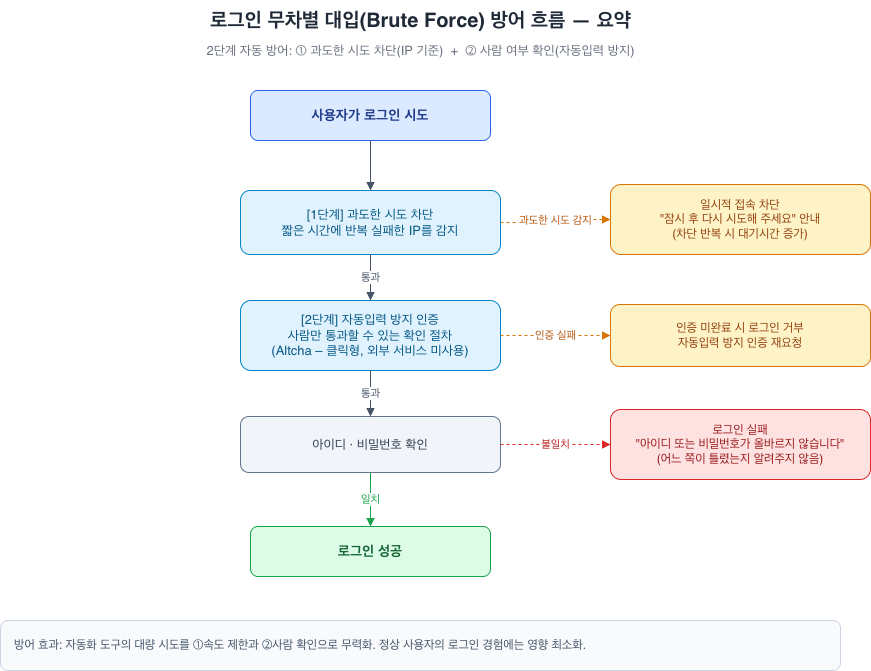

The diagram above was exported from draw.io. Its source (the exported page's mxGraphModel, read from the mxfile embedded in the PNG):
<mxGraphModel dx="1414" dy="873" grid="1" gridSize="10" guides="1" tooltips="1" connect="1" arrows="1" fold="1" page="1" pageScale="1" pageWidth="1000" pageHeight="760" math="0" shadow="0">
  <root>
    <mxCell id="0" />
    <mxCell id="1" parent="0" />
    <mxCell id="title" parent="1" style="text;html=1;strokeColor=none;fillColor=none;align=center;verticalAlign=middle;fontSize=20;fontStyle=1;fontColor=#1f2937;" value="로그인 무차별 대입(Brute Force) 방어 흐름 — 요약" vertex="1">
      <mxGeometry height="40" width="640" x="180" y="20" as="geometry" />
    </mxCell>
    <mxCell id="subtitle" parent="1" style="text;html=1;strokeColor=none;fillColor=none;align=center;verticalAlign=middle;fontSize=13;fontColor=#6b7280;" value="2단계 자동 방어: ① 과도한 시도 차단(IP 기준)  +  ② 사람 여부 확인(자동입력 방지)" vertex="1">
      <mxGeometry height="24" width="640" x="180" y="58" as="geometry" />
    </mxCell>
    <mxCell id="start" parent="1" style="rounded=1;whiteSpace=wrap;html=1;fillColor=#dbeafe;strokeColor=#2563eb;fontSize=14;fontStyle=1;fontColor=#1e3a8a;" value="사용자가 로그인 시도" vertex="1">
      <mxGeometry height="50" width="240" x="330" y="110" as="geometry" />
    </mxCell>
    <mxCell id="layer1" parent="1" style="rounded=1;whiteSpace=wrap;html=1;fillColor=#e0f2fe;strokeColor=#0284c7;fontSize=13;fontColor=#075985;" value="[1단계] 과도한 시도 차단&#10;짧은 시간에 반복 실패한 IP를 감지" vertex="1">
      <mxGeometry height="64" width="260" x="320" y="210" as="geometry" />
    </mxCell>
    <mxCell id="out-blocked" parent="1" style="rounded=1;whiteSpace=wrap;html=1;fillColor=#fef3c7;strokeColor=#d97706;fontSize=12;fontColor=#92400e;" value="일시적 접속 차단&#10;&quot;잠시 후 다시 시도해 주세요&quot; 안내&#10;(차단 반복 시 대기시간 증가)" vertex="1">
      <mxGeometry height="70" width="260" x="690" y="204" as="geometry" />
    </mxCell>
    <mxCell id="layer2" parent="1" style="rounded=1;whiteSpace=wrap;html=1;fillColor=#e0f2fe;strokeColor=#0284c7;fontSize=13;fontColor=#075985;" value="[2단계] 자동입력 방지 인증&#10;사람만 통과할 수 있는 확인 절차&#10;(Altcha – 클릭형, 외부 서비스 미사용)" vertex="1">
      <mxGeometry height="70" width="260" x="320" y="320" as="geometry" />
    </mxCell>
    <mxCell id="out-captcha" parent="1" style="rounded=1;whiteSpace=wrap;html=1;fillColor=#fef3c7;strokeColor=#d97706;fontSize=12;fontColor=#92400e;" value="인증 미완료 시 로그인 거부&#10;자동입력 방지 인증 재요청" vertex="1">
      <mxGeometry height="62" width="260" x="690" y="324" as="geometry" />
    </mxCell>
    <mxCell id="cred" parent="1" style="rounded=1;whiteSpace=wrap;html=1;fillColor=#f1f5f9;strokeColor=#64748b;fontSize=13;fontColor=#334155;" value="아이디 · 비밀번호 확인" vertex="1">
      <mxGeometry height="56" width="260" x="320" y="436" as="geometry" />
    </mxCell>
    <mxCell id="out-credfail" parent="1" style="rounded=1;whiteSpace=wrap;html=1;fillColor=#fee2e2;strokeColor=#dc2626;fontSize=12;fontColor=#991b1b;" value="로그인 실패&#10;&quot;아이디 또는 비밀번호가 올바르지 않습니다&quot;&#10;(어느 쪽이 틀렸는지 알려주지 않음)" vertex="1">
      <mxGeometry height="70" width="260" x="690" y="429" as="geometry" />
    </mxCell>
    <mxCell id="success" parent="1" style="rounded=1;whiteSpace=wrap;html=1;fillColor=#dcfce7;strokeColor=#16a34a;fontSize=14;fontStyle=1;fontColor=#166534;" value="로그인 성공" vertex="1">
      <mxGeometry height="50" width="240" x="330" y="546" as="geometry" />
    </mxCell>
    <mxCell id="e1" edge="1" parent="1" source="start" style="edgeStyle=orthogonalEdgeStyle;rounded=0;html=1;endArrow=block;strokeColor=#475569;" target="layer1">
      <mxGeometry relative="1" as="geometry" />
    </mxCell>
    <mxCell id="e2" edge="1" parent="1" source="layer1" style="edgeStyle=orthogonalEdgeStyle;rounded=0;html=1;endArrow=block;strokeColor=#475569;fontSize=11;fontColor=#475569;" target="layer2" value="통과">
      <mxGeometry relative="1" as="geometry" />
    </mxCell>
    <mxCell id="e3" edge="1" parent="1" source="layer2" style="edgeStyle=orthogonalEdgeStyle;rounded=0;html=1;endArrow=block;strokeColor=#475569;fontSize=11;fontColor=#475569;" target="cred" value="통과">
      <mxGeometry relative="1" as="geometry" />
    </mxCell>
    <mxCell id="e4" edge="1" parent="1" source="cred" style="edgeStyle=orthogonalEdgeStyle;rounded=0;html=1;endArrow=block;strokeColor=#16a34a;fontSize=11;fontColor=#16a34a;" target="success" value="일치">
      <mxGeometry relative="1" as="geometry" />
    </mxCell>
    <mxCell id="b1" edge="1" parent="1" source="layer1" style="edgeStyle=orthogonalEdgeStyle;rounded=0;html=1;endArrow=block;strokeColor=#d97706;fontSize=11;fontColor=#b45309;dashed=1;" target="out-blocked" value="과도한 시도 감지">
      <mxGeometry relative="1" as="geometry" />
    </mxCell>
    <mxCell id="b2" edge="1" parent="1" source="layer2" style="edgeStyle=orthogonalEdgeStyle;rounded=0;html=1;endArrow=block;strokeColor=#d97706;fontSize=11;fontColor=#b45309;dashed=1;" target="out-captcha" value="인증 실패">
      <mxGeometry relative="1" as="geometry" />
    </mxCell>
    <mxCell id="b3" edge="1" parent="1" source="cred" style="edgeStyle=orthogonalEdgeStyle;rounded=0;html=1;endArrow=block;strokeColor=#dc2626;fontSize=11;fontColor=#b91c1c;dashed=1;" target="out-credfail" value="불일치">
      <mxGeometry relative="1" as="geometry" />
    </mxCell>
    <mxCell id="legend" parent="1" style="rounded=1;whiteSpace=wrap;html=1;fillColor=#f8fafc;strokeColor=#cbd5e1;fontSize=12;fontColor=#475569;align=left;spacingLeft=12;" value="방어 효과: 자동화 도구의 대량 시도를 ①속도 제한과 ②사람 확인으로 무력화. 정상 사용자의 로그인 경험에는 영향 최소화." vertex="1">
      <mxGeometry height="50" width="840" x="80" y="640" as="geometry" />
    </mxCell>
  </root>
</mxGraphModel>